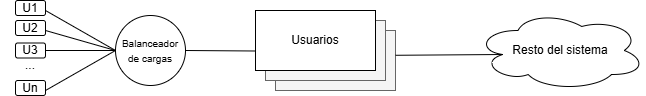

The diagram above was exported from draw.io. Its source (the exported page's mxGraphModel, read from the mxfile embedded in the PNG):
<mxGraphModel dx="1050" dy="522" grid="1" gridSize="10" guides="1" tooltips="1" connect="1" arrows="1" fold="1" page="1" pageScale="1" pageWidth="827" pageHeight="1169" math="0" shadow="0">
  <root>
    <mxCell id="0" />
    <mxCell id="1" parent="0" />
    <mxCell id="ABEy5i7vhiYv4Y5RGGpj-18" value="Usuarios" style="rounded=0;whiteSpace=wrap;html=1;fillColor=#f5f5f5;fontColor=#333333;strokeColor=#666666;" vertex="1" parent="1">
      <mxGeometry x="280" y="100" width="120" height="60" as="geometry" />
    </mxCell>
    <mxCell id="ABEy5i7vhiYv4Y5RGGpj-16" value="Usuarios" style="rounded=0;whiteSpace=wrap;html=1;fillColor=#f5f5f5;fontColor=#333333;strokeColor=#666666;" vertex="1" parent="1">
      <mxGeometry x="270" y="90" width="120" height="60" as="geometry" />
    </mxCell>
    <mxCell id="ABEy5i7vhiYv4Y5RGGpj-14" value="Usuarios" style="rounded=0;whiteSpace=wrap;html=1;" vertex="1" parent="1">
      <mxGeometry x="260" y="80" width="120" height="60" as="geometry" />
    </mxCell>
    <mxCell id="ABEy5i7vhiYv4Y5RGGpj-19" value="&lt;font style=&quot;font-size: 10px;&quot;&gt;Balanceador de cargas&lt;/font&gt;" style="ellipse;whiteSpace=wrap;html=1;aspect=fixed;" vertex="1" parent="1">
      <mxGeometry x="120" y="85" width="70" height="70" as="geometry" />
    </mxCell>
    <mxCell id="ABEy5i7vhiYv4Y5RGGpj-20" value="U1" style="rounded=1;whiteSpace=wrap;html=1;" vertex="1" parent="1">
      <mxGeometry x="20" y="70" width="30" height="15" as="geometry" />
    </mxCell>
    <mxCell id="ABEy5i7vhiYv4Y5RGGpj-21" value="U2" style="rounded=1;whiteSpace=wrap;html=1;" vertex="1" parent="1">
      <mxGeometry x="20" y="90" width="30" height="15" as="geometry" />
    </mxCell>
    <mxCell id="ABEy5i7vhiYv4Y5RGGpj-22" value="U3" style="rounded=1;whiteSpace=wrap;html=1;" vertex="1" parent="1">
      <mxGeometry x="20" y="112.5" width="30" height="15" as="geometry" />
    </mxCell>
    <mxCell id="ABEy5i7vhiYv4Y5RGGpj-23" value="Un" style="rounded=1;whiteSpace=wrap;html=1;" vertex="1" parent="1">
      <mxGeometry x="20" y="150" width="30" height="15" as="geometry" />
    </mxCell>
    <mxCell id="ABEy5i7vhiYv4Y5RGGpj-24" value="..." style="text;html=1;align=center;verticalAlign=middle;whiteSpace=wrap;rounded=0;" vertex="1" parent="1">
      <mxGeometry x="5" y="120" width="60" height="30" as="geometry" />
    </mxCell>
    <mxCell id="ABEy5i7vhiYv4Y5RGGpj-25" value="" style="endArrow=none;html=1;rounded=0;entryX=0;entryY=0.5;entryDx=0;entryDy=0;" edge="1" parent="1" target="ABEy5i7vhiYv4Y5RGGpj-19">
      <mxGeometry width="50" height="50" relative="1" as="geometry">
        <mxPoint x="50" y="80" as="sourcePoint" />
        <mxPoint x="100" y="30" as="targetPoint" />
      </mxGeometry>
    </mxCell>
    <mxCell id="ABEy5i7vhiYv4Y5RGGpj-26" value="" style="endArrow=none;html=1;rounded=0;entryX=0;entryY=0.5;entryDx=0;entryDy=0;" edge="1" parent="1" target="ABEy5i7vhiYv4Y5RGGpj-19">
      <mxGeometry width="50" height="50" relative="1" as="geometry">
        <mxPoint x="50" y="100" as="sourcePoint" />
        <mxPoint x="100" y="50" as="targetPoint" />
      </mxGeometry>
    </mxCell>
    <mxCell id="ABEy5i7vhiYv4Y5RGGpj-27" value="" style="endArrow=none;html=1;rounded=0;entryX=0;entryY=0.5;entryDx=0;entryDy=0;" edge="1" parent="1" target="ABEy5i7vhiYv4Y5RGGpj-19">
      <mxGeometry width="50" height="50" relative="1" as="geometry">
        <mxPoint x="50" y="120" as="sourcePoint" />
        <mxPoint x="100" y="70" as="targetPoint" />
      </mxGeometry>
    </mxCell>
    <mxCell id="ABEy5i7vhiYv4Y5RGGpj-28" value="" style="endArrow=none;html=1;rounded=0;" edge="1" parent="1">
      <mxGeometry width="50" height="50" relative="1" as="geometry">
        <mxPoint x="50" y="160" as="sourcePoint" />
        <mxPoint x="120" y="120" as="targetPoint" />
      </mxGeometry>
    </mxCell>
    <mxCell id="ABEy5i7vhiYv4Y5RGGpj-31" value="" style="endArrow=none;html=1;rounded=0;entryX=0;entryY=0.675;entryDx=0;entryDy=0;entryPerimeter=0;" edge="1" parent="1" target="ABEy5i7vhiYv4Y5RGGpj-14">
      <mxGeometry width="50" height="50" relative="1" as="geometry">
        <mxPoint x="190" y="120" as="sourcePoint" />
        <mxPoint x="240" y="70" as="targetPoint" />
      </mxGeometry>
    </mxCell>
    <mxCell id="ABEy5i7vhiYv4Y5RGGpj-32" value="Resto del sistema" style="ellipse;shape=cloud;whiteSpace=wrap;html=1;" vertex="1" parent="1">
      <mxGeometry x="480" y="80" width="170" height="80" as="geometry" />
    </mxCell>
    <mxCell id="ABEy5i7vhiYv4Y5RGGpj-33" value="" style="endArrow=none;html=1;rounded=0;entryX=0.16;entryY=0.55;entryDx=0;entryDy=0;entryPerimeter=0;exitX=1;exitY=0.413;exitDx=0;exitDy=0;exitPerimeter=0;" edge="1" parent="1" source="ABEy5i7vhiYv4Y5RGGpj-18" target="ABEy5i7vhiYv4Y5RGGpj-32">
      <mxGeometry width="50" height="50" relative="1" as="geometry">
        <mxPoint x="400" y="130" as="sourcePoint" />
        <mxPoint x="450" y="80" as="targetPoint" />
      </mxGeometry>
    </mxCell>
  </root>
</mxGraphModel>